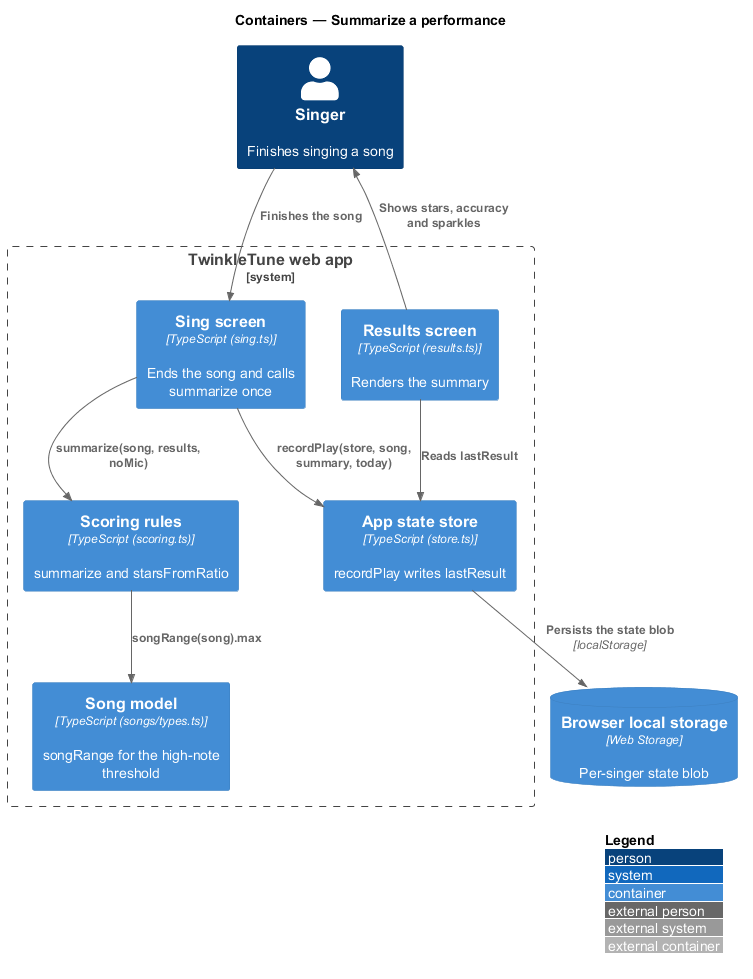

The diagram above was rendered by PlantUML. Its source (embedded in the PNG):
@startuml
!include <C4/C4_Container>
LAYOUT_WITH_LEGEND()
title Containers — Summarize a performance

Person(singer, "Singer", "Finishes singing a song")
System_Boundary(twinkle, "TwinkleTune web app") {
  Container(sing, "Sing screen", "TypeScript (sing.ts)", "Ends the song and calls summarize once")
  Container(scoring, "Scoring rules", "TypeScript (scoring.ts)", "summarize and starsFromRatio")
  Container(songs, "Song model", "TypeScript (songs/types.ts)", "songRange for the high-note threshold")
  Container(store, "App state store", "TypeScript (store.ts)", "recordPlay writes lastResult")
  Container(results, "Results screen", "TypeScript (results.ts)", "Renders the summary")
}
ContainerDb(storage, "Browser local storage", "Web Storage", "Per-singer state blob")

Rel(singer, sing, "Finishes the song")
Rel(sing, scoring, "summarize(song, results, noMic)")
Rel(scoring, songs, "songRange(song).max")
Rel(sing, store, "recordPlay(store, song, summary, today)")
Rel(store, storage, "Persists the state blob", "localStorage")
Rel(results, store, "Reads lastResult")
Rel(results, singer, "Shows stars, accuracy and sparkles")
@enduml